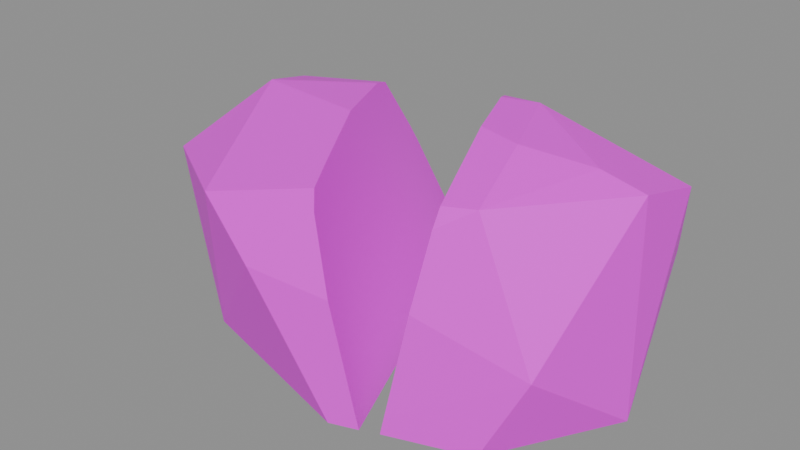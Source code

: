# Source: rock.split.blend  (saved by Blender 5.2.45; exported with 4.5.12 LTS)
import bpy
from mathutils import Matrix  # noqa: F401  (used for matrix-valued properties, if any)

bpy.ops.wm.read_factory_settings(use_empty=True)
scene = bpy.context.scene
scene.name = 'Scene'

# ---- images (referenced by path relative to the original .blend; pixels are not part of the script)
import os
ASSET_DIR = os.environ.get("B2B_ASSET_DIR", "")  # directory of the original .blend (textures are referenced by path, not embedded)
HERE = os.path.dirname(os.path.abspath(__file__))  # packed textures are extracted next to this script under _unpacked/

def load_image(name, relpath, width, height, colorspace="sRGB"):
    """Load a texture the original file referenced (path relative to the .blend, or extracted next to this script)."""
    p = next((c for c in (os.path.join(HERE, relpath), os.path.join(ASSET_DIR, relpath)) if relpath and os.path.exists(c)), "")
    if p:
        img = bpy.data.images.load(p, check_existing=True)
        img.name = name
    else:  # same state as the original file: an image datablock whose file is absent (Cycles renders it pink)
        img = bpy.data.images.new(name, width, height)
        img.source = "FILE"
        img.filepath = "//" + (relpath or name)
    img.colorspace_settings.name = colorspace
    return img
img_palette_png = load_image('palette.png', 'palette.png', 1024, 1024, 'sRGB')

# ---- materials (node trees are filled in below, after node groups)
mat_palette = bpy.data.materials.new('palette')

# ---- material node trees
mat_palette.use_nodes = True; mat_palette.node_tree.nodes.clear()
_N = mat_palette.node_tree.nodes; _L = mat_palette.node_tree.links
n0 = _N.new('ShaderNodeBsdfPrincipled'); n0.name = 'Principled BSDF'; n0.location = (-200, 100)
n0.inputs[10].default_value = 0.005
n1 = _N.new('ShaderNodeOutputMaterial'); n1.name = 'Material Output'; n1.location = (200, 100)
n2 = _N.new('ShaderNodeTexImage'); n2.name = 'Image Texture'; n2.location = (0, 0)
n2.image = img_palette_png
n2.interpolation = 'Closest'
_L.new(n0.outputs[0], n1.inputs[0])
_L.new(n2.outputs[0], n0.inputs[0])
n1.is_active_output = True

# ---- meshes
me_split = bpy.data.meshes.new('split')
me_split.from_pydata([(0.3301, 0.2878, 0.8505), (0.737, -0.3162, 0.2943), (-0.08688, -0.6018, 0.4995), (-0.5442, -0.02573, 0.8137), (-0.7913, 0.1139, 0.652), (-0.85, -0.1125, 0.4099), (-0.3279, -0.5337, 0.6443), (0.8415, 0.05803, 0.771), (-0.6522, 0.2383, 0.7311), (0.5498, 0.5725, 0.2776), (-0.7423, 0.298, 0.3923), (-0.7966, -0.2295, 0.5661), (-0.8311, 0.07936, 0.3326), (-0.5495, 0.4302, 0.2986), (-0.494, 0.4184, 0.0), (-0.7035, 0.09965, 0.0), (-0.5334, -0.3316, 0.0), (0.1482, -0.5235, 0.0), (0.2458, -0.4898, 0.0), (0.85, 0.3156, 0.7076), (0.7453, 0.5116, 0.3783), (-0.1169, 0.417, 0.0), (-0.1495, 0.4985, 0.0), (-0.2153, 0.5329, 0.2385), (-0.2201, 0.5259, 0.2731), (-0.2137, 0.3508, 0.5646), (-0.2106, 0.3078, 0.6293), (-0.219, 0.5332, 0.2548), (-0.1954, 0.1582, 0.8339), (-0.1742, 0.09484, 0.8529), (-0.07971, -0.1402, 0.8506), (0.07238, -0.4662, 0.7513), (0.02041, -0.3558, 0.7871), (0.09677, -0.4956, 0.6933), (0.162, -0.5193, 0.4379), (0.2335, -0.4953, 0.06655), (-0.04353, 0.6018, 0.2501), (0.4598, -0.02476, 0.8474), (0.6917, 0.04674, 0.8118), (0.5319, -0.3069, 0.7666), (0.8497, 0.0706, 0.0), (0.6396, 0.4394, 0.0), (0.2399, 0.5995, 0.0), (0.5966, -0.3653, 0.0), (0.3082, -0.4648, 0.0), (0.2699, -0.3689, 0.0), (0.09332, 0.07245, 0.0), (-0.0871, 0.5235, 0.0), (-0.06314, 0.5938, 0.2385), (-0.05489, 0.592, 0.2731), (0.06124, 0.4608, 0.5646), (0.08869, 0.4275, 0.6293), (-0.0607, 0.5965, 0.2548), (0.1809, 0.3087, 0.8339), (0.2092, 0.2482, 0.8529), (0.3029, 0.01282, 0.8506), (0.4176, -0.3281, 0.7513), (0.3791, -0.2124, 0.7871), (0.4201, -0.3662, 0.6933), (0.3892, -0.4284, 0.4379), (0.3209, -0.4603, 0.06655)], [], [(15, 16, 5), (16, 11, 5), (11, 4, 5), (4, 12, 5), (12, 15, 5), (12, 10, 15), (10, 14, 15), (14, 22, 21), (14, 21, 18), (14, 18, 17), (14, 17, 16), (14, 16, 15), (17, 2, 16), (2, 6, 16), (6, 11, 16), (3, 4, 11), (6, 3, 11), (8, 10, 4), (10, 12, 4), (3, 8, 4), (8, 13, 10), (13, 14, 10), (13, 27, 14), (27, 23, 14), (23, 22, 14), (18, 35, 17), (35, 2, 17), (35, 34, 2), (34, 33, 2), (33, 31, 2), (31, 6, 2), (31, 32, 6), (32, 3, 6), (32, 30, 3), (30, 29, 3), (29, 8, 3), (29, 28, 8), (28, 26, 8), (26, 25, 8), (25, 24, 8), (24, 27, 8), (27, 13, 8), (24, 25, 27), (25, 23, 27), (18, 21, 23), (21, 22, 23), (25, 18, 23), (33, 34, 18), (34, 35, 18), (25, 29, 18), (29, 33, 18), (29, 30, 33), (30, 32, 33), (32, 31, 33), (25, 28, 29), (25, 26, 28), (49, 36, 52), (36, 48, 52), (48, 47, 52), (47, 46, 52), (46, 59, 52), (59, 51, 52), (51, 50, 52), (50, 49, 52), (50, 36, 49), (42, 47, 36), (47, 48, 36), (50, 9, 36), (9, 42, 36), (42, 41, 40), (42, 40, 43), (42, 43, 44), (42, 44, 45), (42, 45, 46), (42, 46, 47), (45, 60, 46), (60, 59, 46), (60, 1, 59), (1, 58, 59), (58, 56, 59), (56, 51, 59), (54, 53, 51), (53, 0, 51), (0, 20, 51), (20, 9, 51), (9, 50, 51), (56, 54, 51), (9, 41, 42), (20, 41, 9), (44, 60, 45), (44, 43, 60), (43, 1, 60), (7, 39, 1), (39, 58, 1), (43, 40, 1), (40, 7, 1), (39, 56, 58), (39, 57, 56), (57, 54, 56), (0, 53, 54), (57, 55, 54), (55, 0, 54), (55, 37, 0), (37, 38, 0), (38, 7, 0), (7, 19, 0), (19, 20, 0), (40, 41, 20), (19, 40, 20), (38, 39, 7), (40, 19, 7), (38, 37, 39), (37, 55, 39), (55, 57, 39)])
_uv = me_split.uv_layers.new(name='UVMap')
_uv.uv.foreach_set('vector', [0.4375, 0.8333, 0.4375, 0.8333, 0.4375, 0.8333, 0.3125, 0.8333, 0.3125, 0.8333, 0.3125, 0.8333, 0.3125, 0.8333, 0.3125, 0.8333, 0.3125, 0.8333, 0.3125, 0.8333, 0.3125, 0.8333, 0.3125, 0.8333, 0.3125, 0.8333, 0.3125, 0.8333, 0.3125, 0.8333, 0.3125, 0.8333, 0.3125, 0.8333, 0.3125, 0.8333, 0.4375, 0.8333, 0.4375, 0.8333, 0.4375, 0.8333, 0.5625, 0.8333, 0.5625, 0.8333, 0.5625, 0.8333, 0.5625, 0.8333, 0.5625, 0.8333, 0.5625, 0.8333, 0.5625, 0.8333, 0.5625, 0.8333, 0.5625, 0.8333, 0.5625, 0.8333, 0.5625, 0.8333, 0.5625, 0.8333, 0.5625, 0.8333, 0.5625, 0.8333, 0.5625, 0.8333, 0.3125, 0.8333, 0.3125, 0.8333, 0.3125, 0.8333, 0.1875, 0.8333, 0.1875, 0.8333, 0.1875, 0.8333, 0.3125, 0.8333, 0.3125, 0.8333, 0.3125, 0.8333, 0.1875, 0.8333, 0.1875, 0.8333, 0.1875, 0.8333, 0.1875, 0.6111, 0.1875, 0.6111, 0.1875, 0.6111, 0.3125, 0.8333, 0.3125, 0.8333, 0.3125, 0.8333, 0.3125, 0.8333, 0.3125, 0.8333, 0.3125, 0.8333, 0.1875, 0.8333, 0.1875, 0.8333, 0.1875, 0.8333, 0.3125, 0.8333, 0.3125, 0.8333, 0.3125, 0.8333, 0.3125, 0.8333, 0.3125, 0.8333, 0.3125, 0.8333, 0.3125, 0.8333, 0.3125, 0.8333, 0.3125, 0.8333, 0.3125, 0.8333, 0.3125, 0.8333, 0.3125, 0.8333, 0.4375, 0.8333, 0.4375, 0.8333, 0.4375, 0.8333, 0.6875, 0.5, 0.6875, 0.5, 0.6875, 0.5, 0.3125, 0.8333, 0.3125, 0.8333, 0.3125, 0.8333, 0.3125, 0.8333, 0.3125, 0.8333, 0.3125, 0.8333, 0.3125, 0.8333, 0.3125, 0.8333, 0.3125, 0.8333, 0.1875, 0.8333, 0.1875, 0.8333, 0.1875, 0.8333, 0.1875, 0.8333, 0.1875, 0.8333, 0.1875, 0.8333, 0.1875, 0.6111, 0.1875, 0.6111, 0.1875, 0.6111, 0.1875, 0.8333, 0.1875, 0.8333, 0.1875, 0.8333, 0.1875, 0.8333, 0.1875, 0.8333, 0.1875, 0.8333, 0.1875, 0.8333, 0.1875, 0.8333, 0.1875, 0.8333, 0.1875, 0.6111, 0.1875, 0.6111, 0.1875, 0.6111, 0.1875, 0.6111, 0.1875, 0.6111, 0.1875, 0.6111, 0.1875, 0.8333, 0.1875, 0.8333, 0.1875, 0.8333, 0.1875, 0.8333, 0.1875, 0.8333, 0.1875, 0.8333, 0.3125, 0.8333, 0.3125, 0.8333, 0.3125, 0.8333, 0.3125, 0.8333, 0.3125, 0.8333, 0.3125, 0.8333, 0.1875, 0.8333, 0.1875, 0.8333, 0.1875, 0.8333, 0.0625, 0.8333, 0.0625, 0.8333, 0.0625, 0.8333, 0.0625, 0.8333, 0.0625, 0.8333, 0.0625, 0.8333, 0.0625, 0.8333, 0.0625, 0.8333, 0.0625, 0.8333, 0.0625, 0.8333, 0.0625, 0.8333, 0.0625, 0.8333, 0.0625, 0.8333, 0.0625, 0.8333, 0.0625, 0.8333, 0.0625, 0.8333, 0.0625, 0.8333, 0.0625, 0.8333, 0.0625, 0.8333, 0.0625, 0.8333, 0.0625, 0.8333, 0.0625, 0.8333, 0.0625, 0.8333, 0.0625, 0.8333, 0.0625, 0.8333, 0.0625, 0.8333, 0.0625, 0.8333, 0.0625, 0.8333, 0.0625, 0.8333, 0.0625, 0.8333, 0.0625, 0.8333, 0.0625, 0.8333, 0.0625, 0.8333, 0.0625, 0.8333, 0.0625, 0.8333, 0.0625, 0.8333, 0.0625, 0.8333, 0.0625, 0.8333, 0.0625, 0.8333, 0.0625, 0.8333, 0.0625, 0.8333, 0.0625, 0.8333, 0.3125, 0.8333, 0.3125, 0.8333, 0.3125, 0.8333, 0.1875, 0.8333, 0.1875, 0.8333, 0.1875, 0.8333, 0.0625, 0.8333, 0.0625, 0.8333, 0.0625, 0.8333, 0.0625, 0.8333, 0.0625, 0.8333, 0.0625, 0.8333, 0.0625, 0.8333, 0.0625, 0.8333, 0.0625, 0.8333, 0.0625, 0.8333, 0.0625, 0.8333, 0.0625, 0.8333, 0.0625, 0.8333, 0.0625, 0.8333, 0.0625, 0.8333, 0.0625, 0.8333, 0.0625, 0.8333, 0.0625, 0.8333, 0.3125, 0.8333, 0.3125, 0.8333, 0.3125, 0.8333, 0.6875, 0.5, 0.6875, 0.5, 0.6875, 0.5, 0.4375, 0.8333, 0.4375, 0.8333, 0.4375, 0.8333, 0.3125, 0.8333, 0.3125, 0.8333, 0.3125, 0.8333, 0.3125, 0.8333, 0.3125, 0.8333, 0.3125, 0.8333, 0.5625, 0.8333, 0.5625, 0.8333, 0.5625, 0.8333, 0.5625, 0.8333, 0.5625, 0.8333, 0.5625, 0.8333, 0.5625, 0.8333, 0.5625, 0.8333, 0.5625, 0.8333, 0.5625, 0.8333, 0.5625, 0.8333, 0.5625, 0.8333, 0.5625, 0.8333, 0.5625, 0.8333, 0.5625, 0.8333, 0.5625, 0.8333, 0.5625, 0.8333, 0.5625, 0.8333, 0.0625, 0.8333, 0.0625, 0.8333, 0.0625, 0.8333, 0.0625, 0.8333, 0.0625, 0.8333, 0.0625, 0.8333, 0.3125, 0.8333, 0.3125, 0.8333, 0.3125, 0.8333, 0.3125, 0.8333, 0.3125, 0.8333, 0.3125, 0.8333, 0.0625, 0.8333, 0.0625, 0.8333, 0.0625, 0.8333, 0.0625, 0.8333, 0.0625, 0.8333, 0.0625, 0.8333, 0.0625, 0.8333, 0.0625, 0.8333, 0.0625, 0.8333, 0.3125, 0.8333, 0.3125, 0.8333, 0.3125, 0.8333, 0.3125, 0.8333, 0.3125, 0.8333, 0.3125, 0.8333, 0.3125, 0.8333, 0.3125, 0.8333, 0.3125, 0.8333, 0.3125, 0.8333, 0.3125, 0.8333, 0.3125, 0.8333, 0.0625, 0.8333, 0.0625, 0.8333, 0.0625, 0.8333, 0.4375, 0.8333, 0.4375, 0.8333, 0.4375, 0.8333, 0.3125, 0.8333, 0.3125, 0.8333, 0.3125, 0.8333, 0.0625, 0.8333, 0.0625, 0.8333, 0.0625, 0.8333, 0.6875, 0.5, 0.6875, 0.5, 0.6875, 0.5, 0.4375, 0.8333, 0.4375, 0.8333, 0.4375, 0.8333, 0.3125, 0.8333, 0.3125, 0.8333, 0.3125, 0.8333, 0.3125, 0.8333, 0.3125, 0.8333, 0.3125, 0.8333, 0.4375, 0.8333, 0.4375, 0.8333, 0.4375, 0.8333, 0.3125, 0.8333, 0.3125, 0.8333, 0.3125, 0.8333, 0.3125, 0.8333, 0.3125, 0.8333, 0.3125, 0.8333, 0.1875, 0.6111, 0.1875, 0.6111, 0.1875, 0.6111, 0.0625, 0.8333, 0.0625, 0.8333, 0.0625, 0.8333, 0.1875, 0.8333, 0.1875, 0.8333, 0.1875, 0.8333, 0.0625, 0.8333, 0.0625, 0.8333, 0.0625, 0.8333, 0.1875, 0.6111, 0.1875, 0.6111, 0.1875, 0.6111, 0.1875, 0.8333, 0.1875, 0.8333, 0.1875, 0.8333, 0.1875, 0.6111, 0.1875, 0.6111, 0.1875, 0.6111, 0.1875, 0.6111, 0.1875, 0.6111, 0.1875, 0.6111, 0.1875, 0.6111, 0.1875, 0.6111, 0.1875, 0.6111, 0.3125, 0.8333, 0.3125, 0.8333, 0.3125, 0.8333, 0.3125, 0.8333, 0.3125, 0.8333, 0.3125, 0.8333, 0.3125, 0.8333, 0.3125, 0.8333, 0.3125, 0.8333, 0.1875, 0.6111, 0.1875, 0.6111, 0.1875, 0.6111, 0.3125, 0.8333, 0.3125, 0.8333, 0.3125, 0.8333, 0.1875, 0.6111, 0.1875, 0.6111, 0.1875, 0.6111, 0.1875, 0.6111, 0.1875, 0.6111, 0.1875, 0.6111, 0.1875, 0.8333, 0.1875, 0.8333, 0.1875, 0.8333])
me_split.materials.append(mat_palette)
me_split.update()

# ---- objects
ob_prop_split = bpy.data.objects.new('prop.split', me_split)

# ---- transforms, parenting, visibility, modifiers, constraints
ob_prop_split.location = (0.0, 0.0, 0.0)

# ---- collection membership
scene.collection.objects.link(ob_prop_split)

# ---- scene / render settings (as saved in the file)
scene.frame_start = 1; scene.frame_end = 250; scene.frame_set(1)
scene.render.engine = 'BLENDER_EEVEE_NEXT'
scene.render.bake_bias = 0.0
scene.render.bake_samples = 0
scene.render.compositor_device = 'GPU'
scene.eevee.use_volume_custom_range = False
scene.eevee.fast_gi_thickness_near = 0.1
scene.eevee.fast_gi_thickness_far = 0.0
scene.eevee.ray_tracing_options.screen_trace_thickness = 0.1
bpy.context.view_layer.update()

# ---- added for rendering (the .blend has no active camera and no usable light): camera, sun + grey world if the file has none
cam_auto = bpy.data.cameras.new('AutoCamera')
cam_auto.lens = 50.0
cam_auto.sensor_width = 36.0
cam_auto.clip_end = 1000.0
ob_auto_camera = bpy.data.objects.new('AutoCamera', cam_auto)
scene.collection.objects.link(ob_auto_camera)
ob_auto_camera.location = (2.08246, -2.49895, 2.09242)
ob_auto_camera.rotation_euler = (1.09748, -7.21219e-08, 0.694738)
scene.camera = ob_auto_camera
light_auto_sun = bpy.data.lights.new('AutoSun', 'SUN')
light_auto_sun.energy = 3.0
light_auto_sun.angle = 0.0523599
ob_auto_sun = bpy.data.objects.new('AutoSun', light_auto_sun)
scene.collection.objects.link(ob_auto_sun)
ob_auto_sun.rotation_euler = (0.872665, 0.174533, 0.523599)
if scene.world is None:
    world_auto = bpy.data.worlds.new('AutoWorld')
    world_auto.color = (0.3, 0.3, 0.3)
    scene.world = world_auto
bpy.context.view_layer.update()
